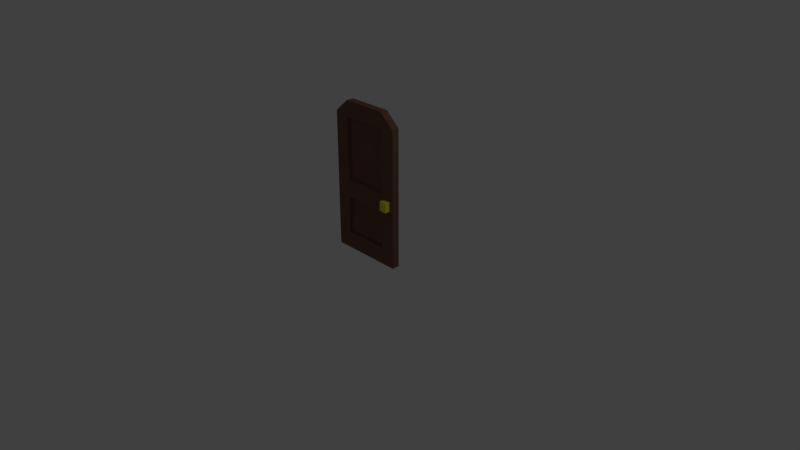# Source: puerta.blend  (saved by Blender 2.79.0; exported with 4.5.12 LTS)
import bpy
from mathutils import Matrix  # noqa: F401  (used for matrix-valued properties, if any)

bpy.ops.wm.read_factory_settings(use_empty=True)
scene = bpy.context.scene
scene.name = 'Scene'

# ---- collections
col_collection_1 = bpy.data.collections.new('Collection 1'); scene.collection.children.link(col_collection_1)

# ---- materials (node trees are filled in below, after node groups)
mat_material = bpy.data.materials.new('Material')
mat_material.alpha_threshold = 0.0
mat_material.use_transparent_shadow = False
mat_material.diffuse_color = (0.1912, 0.09084, 0.0648, 1.0)
mat_material.roughness = 0.5
mat_material.line_color = (0.0, 0.0, 0.0, 1.0)
mat_material_002 = bpy.data.materials.new('Material.002')
mat_material_002.alpha_threshold = 0.0
mat_material_002.use_transparent_shadow = False
mat_material_002.diffuse_color = (1.0, 0.8308, 0.04374, 1.0)
mat_material_002.roughness = 0.5

# ---- material node trees

# ---- world
world_world = bpy.data.worlds.new('World'); scene.world = world_world
world_world.color = (0.05088, 0.05088, 0.05088)
world_world.use_sun_shadow = False
world_world.sun_shadow_jitter_overblur = 0.0
world_world.cycles.sampling_method = 'MANUAL'

# ---- cameras
cam_camera = bpy.data.cameras.new('Camera')
cam_camera.clip_end = 100.0
cam_camera.lens = 35.0
cam_camera.sensor_width = 32.0
cam_camera.sensor_height = 18.0
cam_camera.ortho_scale = 7.314
cam_camera.dof.focus_distance = 0.0
cam_camera.dof.aperture_fstop = 128.0

# ---- lights
light_lamp = bpy.data.lights.new('Lamp', 'POINT')
light_lamp.transmission_factor = 0.0
light_lamp.cutoff_distance = 30.0
light_lamp.energy = 100.0
light_lamp.shadow_buffer_clip_start = 1.001
light_lamp.shadow_soft_size = 0.1
light_lamp.shadow_maximum_resolution = 0.006
light_lamp.use_absolute_resolution = True

# ---- meshes
me_cube = bpy.data.meshes.new('Cube')
me_cube.from_pydata([(0.5, 0.05, 0.0), (0.5, -0.05, 0.0), (-0.5, -0.05, 0.0), (-0.5, 0.05, 0.0), (0.5, 0.05, 1.829), (0.5, -0.05, 1.829), (-0.5, -0.05, 1.829), (-0.5, 0.05, 1.829), (0.304, 0.05, 0.0), (-0.304, 0.05, 0.0), (0.304, -0.05, 0.0), (-0.304, -0.05, 0.0), (0.304, 0.05, 2.0), (-0.304, 0.05, 2.0), (0.304, -0.05, 2.0), (-0.304, -0.05, 2.0), (0.5, 0.05, 0.9573), (0.5, -0.05, 0.9573), (-0.5, -0.05, 0.9573), (-0.5, 0.05, 0.9573), (0.304, 0.05, 0.9573), (-0.304, 0.05, 0.9573), (0.304, -0.05, 0.9573), (-0.304, -0.05, 0.9573), (0.304, -0.05, 0.718), (-0.304, -0.05, 0.718), (0.5, 0.05, 0.718), (0.5, -0.05, 0.718), (-0.5, -0.05, 0.718), (-0.5, 0.05, 0.718), (0.304, 0.05, 0.718), (-0.304, 0.05, 0.718), (0.4528, -0.05, 0.7757), (0.4528, -0.05, 0.8997), (0.3512, -0.05, 0.8997), (0.3512, -0.05, 0.7757), (0.4528, -0.1237, 0.7757), (0.4528, -0.1237, 0.8997), (0.3512, -0.1237, 0.8997), (0.3512, -0.1237, 0.7757), (0.5, 0.05, 1.649), (0.5, -0.05, 1.649), (-0.5, -0.05, 1.649), (-0.5, 0.05, 1.649), (0.304, 0.05, 1.784), (-0.304, 0.05, 1.784), (0.304, -0.05, 1.784), (-0.304, -0.05, 1.784), (0.304, -0.05, 0.2234), (-0.304, -0.05, 0.2234), (0.5, 0.05, 0.2234), (0.5, -0.05, 0.2234), (-0.5, -0.05, 0.2234), (-0.5, 0.05, 0.2234), (0.304, 0.05, 0.2234), (-0.304, 0.05, 0.2234), (0.2888, -0.01386, 1.763), (0.2888, -0.01386, 0.978), (-0.2888, -0.01386, 1.763), (-0.2888, -0.01386, 0.978), (0.2888, -0.01386, 0.7056), (-0.2888, -0.01386, 0.7056), (0.2888, -0.01386, 0.2357), (-0.2888, -0.01386, 0.2357), (0.2888, 0.06398, 0.978), (-0.2888, 0.06398, 0.978), (0.2888, 0.06398, 0.2357), (0.2888, 0.06398, 0.7056), (-0.2888, 0.06398, 0.2357), (-0.2888, 0.06398, 0.7056), (0.2888, 0.06398, 1.763), (-0.2888, 0.06398, 1.763)], [], [(9, 11, 2, 3), (13, 7, 6, 15), (40, 4, 5, 41), (47, 15, 6, 42), (42, 6, 7, 43), (55, 9, 3, 53), (50, 0, 8, 54), (54, 8, 9, 55), (41, 5, 14, 46), (46, 14, 15, 47), (4, 12, 14, 5), (12, 13, 15, 14), (0, 1, 10, 8), (8, 10, 11, 9), (24, 22, 23, 25), (27, 17, 33, 32), (20, 21, 65, 64), (40, 16, 20, 44), (45, 21, 19, 43), (28, 18, 19, 29), (25, 23, 18, 28), (26, 16, 17, 27), (50, 26, 27, 51), (49, 25, 28, 52), (52, 28, 29, 53), (51, 27, 24, 48), (23, 22, 57, 59), (20, 30, 31, 21), (16, 26, 30, 20), (21, 31, 29, 19), (34, 35, 39, 38), (17, 22, 34, 33), (22, 24, 35, 34), (24, 27, 32, 35), (36, 37, 38, 39), (32, 33, 37, 36), (35, 32, 36, 39), (33, 34, 38, 37), (13, 45, 43, 7), (4, 40, 44, 12), (12, 44, 45, 13), (25, 49, 63, 61), (17, 41, 46, 22), (18, 42, 43, 19), (23, 47, 42, 18), (16, 40, 41, 17), (10, 48, 49, 11), (1, 51, 48, 10), (2, 52, 53, 3), (11, 49, 52, 2), (0, 50, 51, 1), (55, 31, 69, 68), (26, 50, 54, 30), (31, 55, 53, 29), (62, 60, 61, 63), (57, 56, 58, 59), (49, 48, 62, 63), (22, 46, 56, 57), (24, 25, 61, 60), (46, 47, 58, 56), (48, 24, 60, 62), (47, 23, 59, 58), (70, 64, 65, 71), (67, 66, 68, 69), (44, 20, 64, 70), (54, 55, 68, 66), (30, 54, 66, 67), (21, 45, 71, 65), (31, 30, 67, 69), (45, 44, 70, 71)])
me_cube.polygons.foreach_set('material_index', [0, 0, 0, 0, 0, 0, 0, 0, 0, 0, 0, 0, 0, 0, 0, 0, 0, 0, 0, 0, 0, 0, 0, 0, 0, 0, 0, 0, 0, 0, 1, 0, 0, 0, 1, 1, 1, 1, 0, 0, 0, 0, 0, 0, 0, 0, 0, 0, 0, 0, 0, 0, 0, 0, 0, 0, 0, 0, 0, 0, 0, 0, 0, 0, 0, 0, 0, 0, 0, 0])
me_cube.materials.append(mat_material)
me_cube.materials.append(mat_material_002)
me_cube.use_remesh_preserve_volume = False
me_cube.use_remesh_preserve_attributes = False
me_cube.use_mirror_vertex_groups = False
me_cube.update()

# ---- objects
ob_cube = bpy.data.objects.new('Cube', me_cube)
ob_lamp = bpy.data.objects.new('Lamp', light_lamp)
ob_camera = bpy.data.objects.new('Camera', cam_camera)

# ---- transforms, parenting, visibility, modifiers, constraints
ob_cube.location = (0.0, 0.0, 0.0)
ob_cube.lock_rotations_4d = False
ob_cube.empty_display_type = 'ARROWS'
ob_cube.lineart.crease_threshold = 0.0
ob_lamp.location = (4.076, 1.005, 5.904)
ob_lamp.rotation_euler = (0.6503, 0.05522, 1.866)
ob_lamp.lock_rotations_4d = False
ob_lamp.empty_display_type = 'ARROWS'
ob_lamp.color = (0.0, 0.0, 0.0, 0.0)
ob_lamp.lineart.crease_threshold = 0.0
ob_camera.location = (7.481, -6.508, 5.344)
ob_camera.rotation_euler = (1.109, 0.0, 0.8149)
ob_camera.lock_rotations_4d = False
ob_camera.empty_display_type = 'ARROWS'
ob_camera.color = (0.0, 0.0, 0.0, 0.0)
ob_camera.display_type = 'WIRE'
ob_camera.lineart.crease_threshold = 0.0

# ---- collection membership
col_collection_1.objects.link(ob_cube)
col_collection_1.objects.link(ob_lamp)
col_collection_1.objects.link(ob_camera)

# ---- scene / render settings (as saved in the file)
scene.camera = ob_camera
scene.frame_start = 1; scene.frame_end = 250; scene.frame_set(1)
scene.render.engine = 'BLENDER_EEVEE_NEXT'
scene.render.resolution_percentage = 50
scene.render.dither_intensity = 0.0
scene.cycles.use_denoising = False
scene.cycles.samples = 128
scene.cycles.sampling_pattern = 'TABULATED_SOBOL'
scene.cycles.use_adaptive_sampling = False
scene.cycles.use_light_tree = False
scene.cycles.blur_glossy = 0.0
scene.cycles.sample_clamp_indirect = 0.0
scene.view_settings.view_transform = 'Standard'
bpy.context.view_layer.update()
